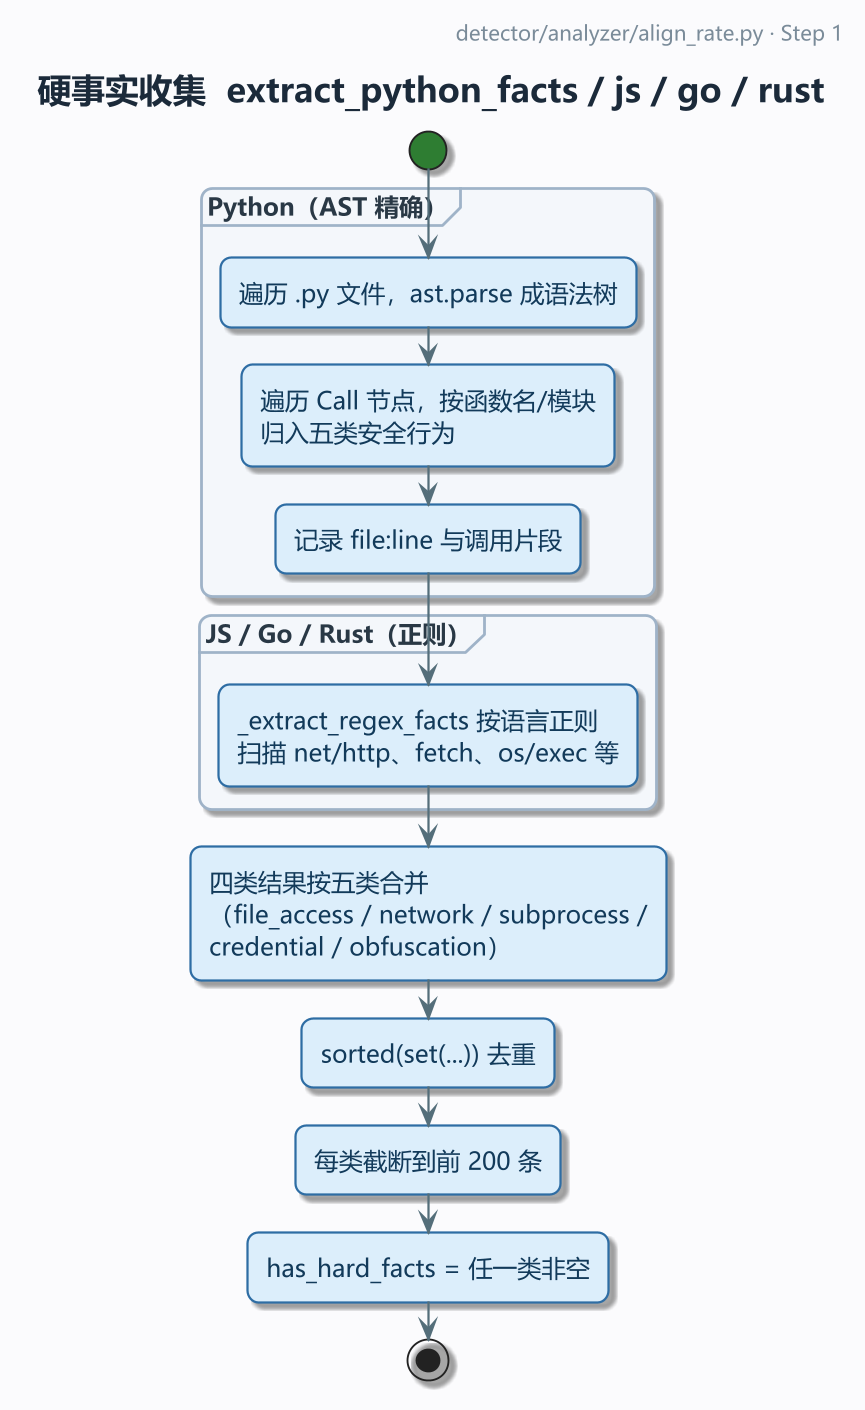

The diagram above was rendered by PlantUML. Its source (embedded in the PNG):
@startuml
!pragma layout smetana
' MPV-STYLE-BEGIN
skinparam defaultFontName "Microsoft YaHei"
skinparam monospacedFontName "Consolas"
skinparam backgroundColor #FBFBFD
skinparam shadowing true
skinparam roundCorner 12
skinparam linetype ortho
skinparam dpi 180
skinparam ArrowColor #546E7A
skinparam ArrowThickness 1.2
skinparam ArrowFontSize 11
skinparam ActivityBackgroundColor #DCEEFB
skinparam ActivityBorderColor #2E6DA4
skinparam ActivityBorderThickness 1.2
skinparam ActivityFontColor #123A5A
skinparam ActivityFontSize 13
skinparam ActivityDiamondBackgroundColor #FFE8CC
skinparam ActivityDiamondBorderColor #D9761B
skinparam ActivityDiamondBorderThickness 1.2
skinparam ActivityDiamondFontColor #7A3E00
skinparam ActivityDiamondFontSize 12
skinparam ActivityStartColor #2E7D32
skinparam ActivityEndColor #C62828
skinparam ActivityBarColor #546E7A
skinparam ActivityArrowColor #546E7A
skinparam PartitionBorderColor #9FB3C8
skinparam PartitionBorderThickness 1.2
skinparam PartitionBackgroundColor #F4F7FB
skinparam PartitionFontColor #293845
skinparam PartitionFontSize 13
skinparam PartitionFontStyle bold
skinparam NoteBackgroundColor #FFF8E1
skinparam NoteBorderColor #D9A441
skinparam NoteFontColor #4A3B12
skinparam TitleFontSize 18
skinparam TitleFontColor #1B2A3A
skinparam TitleFontStyle bold
skinparam TitleBorderThickness 0
skinparam HeaderFontSize 11
skinparam HeaderFontColor #7A8B99
skinparam FooterFontSize 10
skinparam FooterFontColor #9AA7B3
' MPV-STYLE-END
title 硬事实收集  extract_python_facts / js / go / rust
header
  detector/analyzer/align_rate.py · Step 1
endheader
start
partition "Python（AST 精确）" {
  :遍历 .py 文件，ast.parse 成语法树;
  :遍历 Call 节点，按函数名/模块\n归入五类安全行为;
  :记录 file:line 与调用片段;
}
partition "JS / Go / Rust（正则）" {
  :_extract_regex_facts 按语言正则\n扫描 net/http、fetch、os/exec 等;
}
:四类结果按五类合并\n（file_access / network / subprocess /\ncredential / obfuscation）;
:sorted(set(...)) 去重;
:每类截断到前 200 条;
:has_hard_facts = 任一类非空;
stop
@enduml